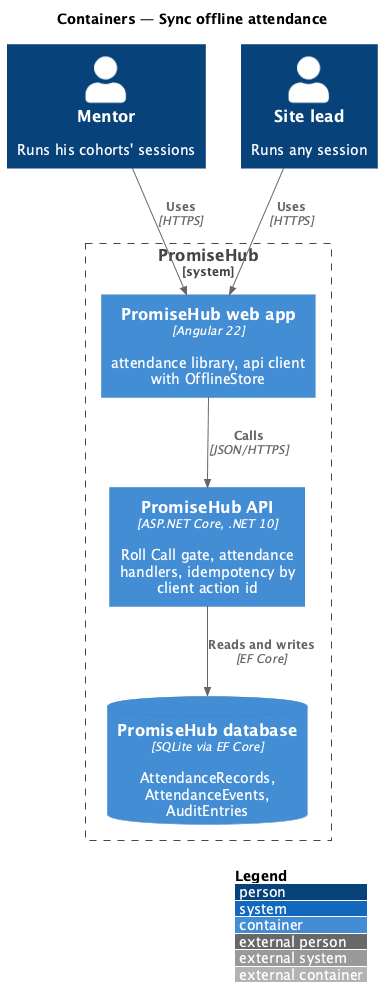

The diagram above was rendered by PlantUML. Its source (embedded in the PNG):
@startuml
!include <C4/C4_Container>
LAYOUT_WITH_LEGEND()
title Containers — Sync offline attendance
Person(m, "Mentor", "Runs his cohorts' sessions")
Person(s, "Site lead", "Runs any session")
System_Boundary(ph, "PromiseHub") {
  Container(web, "PromiseHub web app", "Angular 22", "attendance library, api client with OfflineStore")
  Container(api, "PromiseHub API", "ASP.NET Core, .NET 10", "Roll Call gate, attendance handlers, idempotency by client action id")
  ContainerDb(db, "PromiseHub database", "SQLite via EF Core", "AttendanceRecords, AttendanceEvents, AuditEntries")
}
Rel(m, web, "Uses", "HTTPS")
Rel(s, web, "Uses", "HTTPS")
Rel(web, api, "Calls", "JSON/HTTPS")
Rel(api, db, "Reads and writes", "EF Core")
@enduml